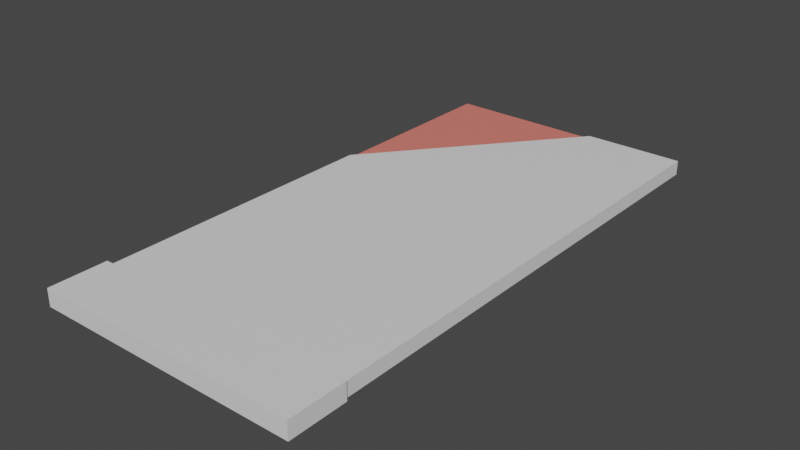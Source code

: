 # Source: 03top.blend  (saved by Blender 3.3.6; exported with 4.5.12 LTS)
import bpy
from mathutils import Matrix  # noqa: F401  (used for matrix-valued properties, if any)

bpy.ops.wm.read_factory_settings(use_empty=True)
scene = bpy.context.scene
scene.name = 'Scene'

# ---- collections
col_collection = bpy.data.collections.new('Collection'); scene.collection.children.link(col_collection)

# ---- materials (node trees are filled in below, after node groups)
mat_mat1 = bpy.data.materials.new('mat1')
mat_mat1.alpha_threshold = 0.0
mat_mat1.use_transparent_shadow = False
mat_mat1.roughness = 0.5
mat_mat1.line_color = (0.0, 0.0, 0.0, 1.0)
mat_mat2 = bpy.data.materials.new('mat2')
mat_mat2.use_transparent_shadow = False

# ---- node groups
ng_auto_smooth = bpy.data.node_groups.new('Auto Smooth', 'GeometryNodeTree')
_s = ng_auto_smooth.interface.new_socket(name='Geometry', in_out='OUTPUT', socket_type='NodeSocketGeometry')
_s = ng_auto_smooth.interface.new_socket(name='Geometry', in_out='INPUT', socket_type='NodeSocketGeometry')
_s = ng_auto_smooth.interface.new_socket(name='Angle', in_out='INPUT', socket_type='NodeSocketFloat')
_s.subtype = 'ANGLE'
_s.min_value = 0.0
_s.max_value = 3.142
ng_auto_smooth.is_modifier = True
_N = ng_auto_smooth.nodes; _L = ng_auto_smooth.links
n0 = _N.new('NodeGroupOutput'); n0.name = 'Group Output'; n0.location = (480, -100)
n1 = _N.new('NodeGroupInput'); n1.name = 'Group Input'; n1.location = (-420, -300)
n2 = _N.new('NodeGroupInput'); n2.name = 'Group Input.001'; n2.location = (-60, -100)
n3 = _N.new('GeometryNodeSetShadeSmooth'); n3.name = 'Set Shade Smooth'; n3.location = (120, -100)
n3.domain = 'EDGE'
n4 = _N.new('GeometryNodeSetShadeSmooth'); n4.name = 'Set Shade Smooth.001'; n4.location = (300, -100)
n5 = _N.new('GeometryNodeInputMeshEdgeAngle'); n5.name = 'Edge Angle'; n5.location = (-420, -220)
n6 = _N.new('GeometryNodeInputEdgeSmooth'); n6.name = 'Is Edge Smooth'; n6.location = (-60, -160)
n7 = _N.new('GeometryNodeInputShadeSmooth'); n7.name = 'Is Face Smooth'; n7.location = (-240, -340)
n8 = _N.new('FunctionNodeBooleanMath'); n8.name = 'Boolean Math'; n8.location = (-60, -220)
n9 = _N.new('FunctionNodeCompare'); n9.name = 'Compare'; n9.location = (-240, -180)
n9.operation = 'LESS_EQUAL'
_L.new(n5.outputs[0], n9.inputs[0])
_L.new(n4.outputs[0], n0.inputs[0])
_L.new(n1.outputs[1], n9.inputs[1])
_L.new(n9.outputs[0], n8.inputs[0])
_L.new(n7.outputs[0], n8.inputs[1])
_L.new(n2.outputs[0], n3.inputs[0])
_L.new(n6.outputs[0], n3.inputs[1])
_L.new(n3.outputs[0], n4.inputs[0])
_L.new(n8.outputs[0], n3.inputs[2])
n0.is_active_output = True

# ---- material node trees
mat_mat1.use_nodes = True; mat_mat1.node_tree.nodes.clear()
_N = mat_mat1.node_tree.nodes; _L = mat_mat1.node_tree.links
n0 = _N.new('ShaderNodeOutputMaterial'); n0.name = 'Material Output'; n0.location = (300, 300)
n1 = _N.new('ShaderNodeBsdfPrincipled'); n1.name = 'Principled BSDF'; n1.location = (10, 300)
n1.distribution = 'GGX'
n1.subsurface_method = 'RANDOM_WALK_SKIN'
n1.inputs[3].default_value = 1.45
n1.inputs[27].default_value = (0.0, 0.0, 0.0, 1.0)
n1.inputs[28].default_value = 1.0
_L.new(n1.outputs[0], n0.inputs[0])
n0.is_active_output = True
mat_mat2.use_nodes = True; mat_mat2.node_tree.nodes.clear()
_N = mat_mat2.node_tree.nodes; _L = mat_mat2.node_tree.links
n0 = _N.new('ShaderNodeBsdfPrincipled'); n0.name = 'Principled BSDF'; n0.location = (10, 300)
n0.distribution = 'GGX'
n0.subsurface_method = 'RANDOM_WALK_SKIN'
n0.inputs[0].default_value = (0.8, 0.2057, 0.1663, 1.0)
n0.inputs[3].default_value = 1.45
n0.inputs[27].default_value = (0.0, 0.0, 0.0, 1.0)
n0.inputs[28].default_value = 1.0
n1 = _N.new('ShaderNodeOutputMaterial'); n1.name = 'Material Output'; n1.location = (300, 300)
_L.new(n0.outputs[0], n1.inputs[0])
n1.is_active_output = True

# ---- world
world_world = bpy.data.worlds.new('World'); scene.world = world_world
world_world.use_nodes = True; world_world.node_tree.nodes.clear()
_N = world_world.node_tree.nodes; _L = world_world.node_tree.links
n0 = _N.new('ShaderNodeOutputWorld'); n0.name = 'World Output'; n0.location = (300, 300)
n1 = _N.new('ShaderNodeBackground'); n1.name = 'Background'; n1.location = (10, 300)
n1.inputs[0].default_value = (0.05088, 0.05088, 0.05088, 1.0)
_L.new(n1.outputs[0], n0.inputs[0])
n0.is_active_output = True
world_world.color = (0.05088, 0.05088, 0.05088)
world_world.use_sun_shadow = False
world_world.sun_shadow_jitter_overblur = 0.0

# ---- meshes
me_cube_007 = bpy.data.meshes.new('Cube.007')
me_cube_007.from_pydata([(0.45, 0.2, 0.05), (0.45, 0.2, 0.0), (-0.45, 0.2, 0.05), (-0.45, 0.2, 0.0), (0.45, 1.9, 0.05), (0.45, 1.9, 0.0), (-0.45, 1.219, 0.05), (0.1007, 1.9, 0.05), (0.45, 0.2, 0.0), (-0.45, 1.219, 0.0), (-0.45, 1.219, 0.0), (-0.45, 0.2, 0.0), (0.1007, 1.9, 0.0)], [], [(0, 4, 7, 6, 2), (3, 2, 6, 10), (5, 1, 11, 9, 12), (8, 0, 2, 3), (5, 4, 0, 8), (12, 7, 4, 5), (7, 12, 10, 6)])
me_cube_007.polygons.foreach_set('use_smooth', [True] * 7)
_uv = me_cube_007.uv_layers.new(name='UVMap')
_uv.uv.foreach_set('vector', [0.9231, 0.0, 0.9231, 0.8718, 0.7439, 0.8718, 0.4615, 0.5227, 0.4615, 4.47e-08, 0.9487, 0.0, 0.9744, 0.0, 0.9744, 0.5227, 0.9487, 0.5227, 0.4615, 0.0, 0.4615, 0.8718, 0.0, 0.8718, 2.98e-08, 0.3491, 0.2824, 0.0, 1.0, 0.4615, 0.9744, 0.4615, 0.9744, 0.0, 1.0, 0.0, 0.9231, 0.0, 0.9487, 0.0, 0.9487, 0.8718, 0.9231, 0.8718, 0.9744, 0.4615, 1.0, 0.4615, 1.0, 0.6407, 0.9744, 0.6407, 0.9744, 0.8718, 0.9487, 0.8718, 0.9487, 0.5227, 0.9744, 0.5227])
me_cube_007.materials.append(mat_mat1)
me_cube_007.materials.append(mat_mat2)
me_cube_007.use_mirror_vertex_groups = False
me_cube_007.update()
me_cube_001 = bpy.data.meshes.new('Cube.001')
me_cube_001.from_pydata([(0.46, 0.2, 0.06), (0.46, 0.2, 0.0), (-0.46, 0.2, 0.06), (-0.46, 0.2, 0.0), (0.46, 3.287e-07, 0.06), (0.46, 3.287e-07, 0.0), (-0.46, -3.287e-07, 0.06), (-0.46, -3.287e-07, 0.0)], [], [(1, 3, 2, 0), (5, 4, 6, 7), (0, 2, 6, 4), (1, 0, 4, 5), (3, 1, 5, 7), (2, 3, 7, 6)])
me_cube_001.polygons.foreach_set('use_smooth', [True] * 6)
_uv = me_cube_001.uv_layers.new(name='UVMap')
_uv.uv.foreach_set('vector', [0.5652, 0.0, 0.5652, 1.0, 0.5, 1.0, 0.5, 0.0, 0.5, 1.0, 0.4348, 1.0, 0.4348, 0.0, 0.5, 0.0, 0.0, 1.0, 2.98e-08, 8.941e-08, 0.2174, 0.0, 0.2174, 1.0, 0.6304, 0.4348, 0.5652, 0.4348, 0.5652, 0.2174, 0.6304, 0.2174, 0.2174, 1.0, 0.2174, 0.0, 0.4348, 8.941e-08, 0.4348, 1.0, 0.5652, 0.0, 0.6304, 0.0, 0.6304, 0.2174, 0.5652, 0.2174])
me_cube_001.materials.append(mat_mat1)
me_cube_001.use_mirror_vertex_groups = False
me_cube_001.update()
me_cube_002 = bpy.data.meshes.new('Cube.002')
me_cube_002.from_pydata([(-0.45, 1.9, 0.04), (-0.45, 1.9, 0.0), (-0.45, 1.219, 0.0), (0.1007, 1.9, 0.0), (0.1007, 1.9, 0.04), (-0.45, 1.219, 0.04)], [], [(1, 0, 4, 3), (3, 2, 1), (5, 4, 0), (2, 5, 0, 1)])
me_cube_002.polygons.foreach_set('use_smooth', [True] * 4)
me_cube_002.polygons.foreach_set('material_index', [1, 1, 1, 1])
_uv = me_cube_002.uv_layers.new(name='UVMap')
_uv.uv.foreach_set('vector', [1.0, 0.5882, 0.9573, 0.5882, 0.9573, 0.0, 1.0, 6.706e-08, 0.9146, 0.0, 0.9146, 0.9352, 0.4573, 0.37, 0.4573, 0.0, 0.4573, 0.9352, 0.0, 0.5652, 0.9573, 0.727, 0.9146, 0.727, 0.9146, 0.0, 0.9573, 0.0])
me_cube_002.materials.append(mat_mat1)
me_cube_002.materials.append(mat_mat2)
me_cube_002.use_mirror_vertex_groups = False
me_cube_002.update()

# ---- objects
ob_0 = bpy.data.objects.new('0', me_cube_007)
ob_1 = bpy.data.objects.new('1', me_cube_001)
ob_2 = bpy.data.objects.new('2', me_cube_002)

# ---- transforms, parenting, visibility, modifiers, constraints
ob_0.location = (0.0, 0.0, 0.0)
ob_0.lock_rotations_4d = False
ob_0.empty_display_type = 'ARROWS'
ob_0.lineart.crease_threshold = 0.0
_m = ob_0.modifiers.new('Bevel', 'BEVEL')
_m.width = 0.005
_m.width_pct = 0.005
_m.segments = 5
_m.limit_method = 'WEIGHT'
_m = ob_0.modifiers.new('EdgeSplit', 'EDGE_SPLIT')
_m = ob_0.modifiers.new('Auto Smooth', 'NODES')
_m.node_group = ng_auto_smooth
_gi = [s.identifier for s in ng_auto_smooth.interface.items_tree if s.item_type == 'SOCKET' and s.in_out == 'INPUT']
_m[_gi[1]] = 0.5236  # Angle
ob_1.location = (0.0, 0.0, 0.0)
ob_1.lock_rotations_4d = False
ob_1.empty_display_type = 'ARROWS'
ob_1.lineart.crease_threshold = 0.0
_m = ob_1.modifiers.new('Bevel', 'BEVEL')
_m.width = 0.005
_m.width_pct = 0.005
_m.segments = 5
_m.limit_method = 'WEIGHT'
_m = ob_1.modifiers.new('EdgeSplit', 'EDGE_SPLIT')
_m = ob_1.modifiers.new('Auto Smooth', 'NODES')
_m.node_group = ng_auto_smooth
_gi = [s.identifier for s in ng_auto_smooth.interface.items_tree if s.item_type == 'SOCKET' and s.in_out == 'INPUT']
_m[_gi[1]] = 0.5236  # Angle
ob_2.location = (0.0, 0.0, 0.0)
ob_2.lock_rotations_4d = False
ob_2.empty_display_type = 'ARROWS'
ob_2.lineart.crease_threshold = 0.0
_m = ob_2.modifiers.new('Bevel', 'BEVEL')
_m.width = 0.005
_m.width_pct = 0.005
_m.segments = 5
_m.limit_method = 'WEIGHT'
_m = ob_2.modifiers.new('EdgeSplit', 'EDGE_SPLIT')
_m = ob_2.modifiers.new('Auto Smooth', 'NODES')
_m.node_group = ng_auto_smooth
_gi = [s.identifier for s in ng_auto_smooth.interface.items_tree if s.item_type == 'SOCKET' and s.in_out == 'INPUT']
_m[_gi[1]] = 0.5236  # Angle

# ---- collection membership
col_collection.objects.link(ob_0)
col_collection.objects.link(ob_1)
col_collection.objects.link(ob_2)

# ---- scene / render settings (as saved in the file)
scene.frame_start = 1; scene.frame_end = 250; scene.frame_set(1)
scene.render.engine = 'BLENDER_EEVEE_NEXT'
scene.cycles.sampling_pattern = 'TABULATED_SOBOL'
scene.cycles.use_light_tree = False
scene.view_settings.view_transform = 'Filmic'
bpy.context.view_layer.update()

# ---- added for rendering (the .blend has no active camera and no usable light): camera, sun
cam_auto = bpy.data.cameras.new('AutoCamera')
cam_auto.lens = 50.0
cam_auto.sensor_width = 36.0
cam_auto.clip_end = 1000.0
ob_auto_camera = bpy.data.objects.new('AutoCamera', cam_auto)
scene.collection.objects.link(ob_auto_camera)
ob_auto_camera.location = (1.95396, -1.39475, 1.59316)
ob_auto_camera.rotation_euler = (1.09748, -7.21219e-08, 0.694738)
scene.camera = ob_auto_camera
light_auto_sun = bpy.data.lights.new('AutoSun', 'SUN')
light_auto_sun.energy = 3.0
light_auto_sun.angle = 0.0523599
ob_auto_sun = bpy.data.objects.new('AutoSun', light_auto_sun)
scene.collection.objects.link(ob_auto_sun)
ob_auto_sun.rotation_euler = (0.872665, 0.174533, 0.523599)
bpy.context.view_layer.update()
